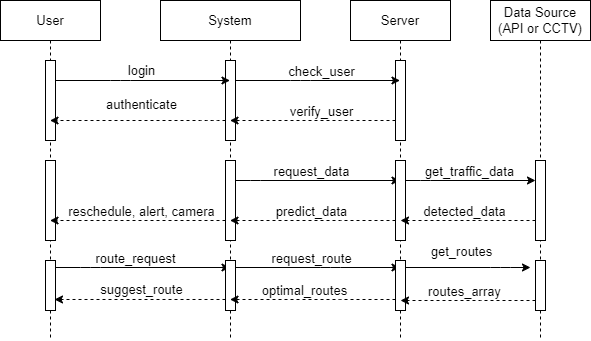

The diagram above was exported from draw.io. Its source (the exported page's mxGraphModel, read from the mxfile embedded in the PNG):
<mxGraphModel dx="631" dy="467" grid="1" gridSize="10" guides="1" tooltips="1" connect="1" arrows="1" fold="1" page="1" pageScale="1" pageWidth="850" pageHeight="1100" math="0" shadow="0">
  <root>
    <mxCell id="0" />
    <mxCell id="1" parent="0" />
    <mxCell id="2" value="User" style="shape=umlLifeline;perimeter=lifelinePerimeter;whiteSpace=wrap;html=1;container=1;collapsible=0;recursiveResize=0;outlineConnect=0;fontSize=13;" parent="1" vertex="1">
      <mxGeometry x="100" y="170" width="100" height="340" as="geometry" />
    </mxCell>
    <mxCell id="3" value="" style="html=1;points=[];perimeter=orthogonalPerimeter;fontSize=13;" parent="2" vertex="1">
      <mxGeometry x="45" y="60" width="10" height="80" as="geometry" />
    </mxCell>
    <mxCell id="4" value="" style="html=1;points=[];perimeter=orthogonalPerimeter;fontSize=13;" parent="2" vertex="1">
      <mxGeometry x="45" y="260" width="10" height="50" as="geometry" />
    </mxCell>
    <mxCell id="5" value="System" style="shape=umlLifeline;perimeter=lifelinePerimeter;whiteSpace=wrap;html=1;container=1;collapsible=0;recursiveResize=0;outlineConnect=0;fontSize=13;" parent="1" vertex="1">
      <mxGeometry x="260" y="170" width="140" height="340" as="geometry" />
    </mxCell>
    <mxCell id="6" value="" style="html=1;points=[];perimeter=orthogonalPerimeter;fontSize=13;" parent="5" vertex="1">
      <mxGeometry x="65" y="60" width="10" height="80" as="geometry" />
    </mxCell>
    <mxCell id="7" value="Server" style="shape=umlLifeline;perimeter=lifelinePerimeter;whiteSpace=wrap;html=1;container=1;collapsible=0;recursiveResize=0;outlineConnect=0;fontSize=13;" parent="1" vertex="1">
      <mxGeometry x="450" y="170" width="100" height="340" as="geometry" />
    </mxCell>
    <mxCell id="8" value="" style="html=1;points=[];perimeter=orthogonalPerimeter;fontSize=13;" parent="7" vertex="1">
      <mxGeometry x="45" y="60" width="10" height="80" as="geometry" />
    </mxCell>
    <mxCell id="9" style="edgeStyle=none;html=1;fontSize=13;" parent="1" source="3" target="5" edge="1">
      <mxGeometry relative="1" as="geometry">
        <Array as="points">
          <mxPoint x="220" y="250" />
        </Array>
      </mxGeometry>
    </mxCell>
    <mxCell id="10" value="login" style="edgeLabel;html=1;align=center;verticalAlign=bottom;resizable=0;points=[];labelPosition=center;verticalLabelPosition=top;fontSize=13;" parent="9" vertex="1" connectable="0">
      <mxGeometry x="0.2837" y="1" relative="1" as="geometry">
        <mxPoint x="-27" y="1" as="offset" />
      </mxGeometry>
    </mxCell>
    <mxCell id="11" style="edgeStyle=none;html=1;fontSize=13;dashed=1;" parent="1" edge="1">
      <mxGeometry relative="1" as="geometry">
        <mxPoint x="325" y="290" as="sourcePoint" />
        <mxPoint x="149.5" y="290" as="targetPoint" />
        <Array as="points">
          <mxPoint x="310" y="290" />
        </Array>
      </mxGeometry>
    </mxCell>
    <mxCell id="12" value="authenticate" style="edgeLabel;html=1;align=center;verticalAlign=top;resizable=0;points=[];fontSize=13;labelPosition=center;verticalLabelPosition=bottom;" parent="11" vertex="1" connectable="0">
      <mxGeometry x="-0.4188" y="3" relative="1" as="geometry">
        <mxPoint x="-34" y="-33" as="offset" />
      </mxGeometry>
    </mxCell>
    <mxCell id="13" style="edgeStyle=none;html=1;fontSize=13;" parent="1" source="6" target="7" edge="1">
      <mxGeometry relative="1" as="geometry">
        <Array as="points">
          <mxPoint x="400" y="250" />
        </Array>
      </mxGeometry>
    </mxCell>
    <mxCell id="14" value="check_user" style="edgeLabel;html=1;align=center;verticalAlign=middle;resizable=0;points=[];fontSize=13;" parent="13" vertex="1" connectable="0">
      <mxGeometry x="0.4347" y="-1" relative="1" as="geometry">
        <mxPoint x="-33" y="-11" as="offset" />
      </mxGeometry>
    </mxCell>
    <mxCell id="15" style="edgeStyle=none;html=1;fontSize=13;dashed=1;" parent="1" source="8" target="5" edge="1">
      <mxGeometry relative="1" as="geometry">
        <Array as="points">
          <mxPoint x="450" y="290" />
        </Array>
      </mxGeometry>
    </mxCell>
    <mxCell id="16" value="verify_user" style="edgeLabel;html=1;align=center;verticalAlign=middle;resizable=0;points=[];fontSize=13;" parent="15" vertex="1" connectable="0">
      <mxGeometry x="-0.3233" y="-1" relative="1" as="geometry">
        <mxPoint x="-19" y="-9" as="offset" />
      </mxGeometry>
    </mxCell>
    <mxCell id="19" value="" style="html=1;points=[];perimeter=orthogonalPerimeter;fontSize=13;" parent="1" vertex="1">
      <mxGeometry x="145" y="330" width="10" height="80" as="geometry" />
    </mxCell>
    <mxCell id="20" style="edgeStyle=none;html=1;fontSize=13;" parent="1" edge="1">
      <mxGeometry relative="1" as="geometry">
        <mxPoint x="335" y="350" as="sourcePoint" />
        <mxPoint x="499.5" y="350" as="targetPoint" />
        <Array as="points">
          <mxPoint x="350" y="350" />
        </Array>
      </mxGeometry>
    </mxCell>
    <mxCell id="21" value="request_data" style="edgeLabel;html=1;align=center;verticalAlign=middle;resizable=0;points=[];fontSize=13;" parent="20" vertex="1" connectable="0">
      <mxGeometry x="-0.2948" y="-2" relative="1" as="geometry">
        <mxPoint x="17" y="-12" as="offset" />
      </mxGeometry>
    </mxCell>
    <mxCell id="22" style="edgeStyle=none;html=1;fontSize=13;dashed=1;" parent="1" edge="1">
      <mxGeometry relative="1" as="geometry">
        <mxPoint x="325" y="390" as="sourcePoint" />
        <mxPoint x="149.5" y="390" as="targetPoint" />
        <Array as="points">
          <mxPoint x="220" y="390" />
        </Array>
      </mxGeometry>
    </mxCell>
    <mxCell id="23" value="reschedule, alert, camera" style="edgeLabel;html=1;align=center;verticalAlign=middle;resizable=0;points=[];fontSize=13;" parent="22" vertex="1" connectable="0">
      <mxGeometry x="-0.5328" y="-2" relative="1" as="geometry">
        <mxPoint x="-44" y="-8" as="offset" />
      </mxGeometry>
    </mxCell>
    <mxCell id="24" value="" style="html=1;points=[];perimeter=orthogonalPerimeter;fontSize=13;" parent="1" vertex="1">
      <mxGeometry x="325" y="330" width="10" height="80" as="geometry" />
    </mxCell>
    <mxCell id="25" style="edgeStyle=none;html=1;fontSize=13;dashed=1;" parent="1" edge="1">
      <mxGeometry relative="1" as="geometry">
        <mxPoint x="495" y="390" as="sourcePoint" />
        <mxPoint x="329.5" y="390" as="targetPoint" />
        <Array as="points">
          <mxPoint x="450" y="390" />
        </Array>
      </mxGeometry>
    </mxCell>
    <mxCell id="26" value="predict_data" style="edgeLabel;html=1;align=center;verticalAlign=middle;resizable=0;points=[];fontSize=13;" parent="25" vertex="1" connectable="0">
      <mxGeometry x="-0.1299" y="-1" relative="1" as="geometry">
        <mxPoint x="-13" y="-9" as="offset" />
      </mxGeometry>
    </mxCell>
    <mxCell id="27" value="" style="html=1;points=[];perimeter=orthogonalPerimeter;fontSize=13;" parent="1" vertex="1">
      <mxGeometry x="495" y="330" width="10" height="80" as="geometry" />
    </mxCell>
    <mxCell id="28" style="edgeStyle=none;html=1;fontSize=13;" parent="1" edge="1">
      <mxGeometry relative="1" as="geometry">
        <mxPoint x="155" y="437" as="sourcePoint" />
        <mxPoint x="329.5" y="437" as="targetPoint" />
        <Array as="points">
          <mxPoint x="190" y="437" />
        </Array>
      </mxGeometry>
    </mxCell>
    <mxCell id="29" value="route_request" style="edgeLabel;html=1;align=center;verticalAlign=middle;resizable=0;points=[];fontSize=13;" parent="28" vertex="1" connectable="0">
      <mxGeometry x="-0.0946" y="-3" relative="1" as="geometry">
        <mxPoint y="-13" as="offset" />
      </mxGeometry>
    </mxCell>
    <mxCell id="30" style="edgeStyle=none;html=1;fontSize=13;" parent="1" edge="1">
      <mxGeometry relative="1" as="geometry">
        <mxPoint x="335" y="437" as="sourcePoint" />
        <mxPoint x="499.5" y="437" as="targetPoint" />
        <Array as="points">
          <mxPoint x="430" y="437" />
        </Array>
      </mxGeometry>
    </mxCell>
    <mxCell id="31" value="request_route" style="edgeLabel;html=1;align=center;verticalAlign=middle;resizable=0;points=[];fontSize=13;" parent="30" vertex="1" connectable="0">
      <mxGeometry x="0.3374" y="-2" relative="1" as="geometry">
        <mxPoint x="-35" y="-12" as="offset" />
      </mxGeometry>
    </mxCell>
    <mxCell id="32" style="edgeStyle=none;html=1;entryX=0.9;entryY=0.533;entryDx=0;entryDy=0;entryPerimeter=0;fontSize=13;dashed=1;" parent="1" edge="1">
      <mxGeometry relative="1" as="geometry">
        <mxPoint x="325" y="468.99" as="sourcePoint" />
        <mxPoint x="154" y="468.99" as="targetPoint" />
      </mxGeometry>
    </mxCell>
    <mxCell id="33" value="suggest_route" style="edgeLabel;html=1;align=center;verticalAlign=middle;resizable=0;points=[];fontSize=13;" parent="32" vertex="1" connectable="0">
      <mxGeometry x="0.2632" y="-1" relative="1" as="geometry">
        <mxPoint x="23" y="-9" as="offset" />
      </mxGeometry>
    </mxCell>
    <mxCell id="34" value="" style="html=1;points=[];perimeter=orthogonalPerimeter;fontSize=13;" parent="1" vertex="1">
      <mxGeometry x="325" y="430" width="10" height="50" as="geometry" />
    </mxCell>
    <mxCell id="35" style="edgeStyle=none;html=1;fontSize=13;dashed=1;" parent="1" edge="1">
      <mxGeometry relative="1" as="geometry">
        <mxPoint x="495" y="469" as="sourcePoint" />
        <mxPoint x="329.5" y="469" as="targetPoint" />
        <Array as="points">
          <mxPoint x="430" y="469" />
        </Array>
      </mxGeometry>
    </mxCell>
    <mxCell id="36" value="optimal_routes" style="edgeLabel;html=1;align=center;verticalAlign=middle;resizable=0;points=[];fontSize=13;" parent="35" vertex="1" connectable="0">
      <mxGeometry x="0.1118" y="4" relative="1" as="geometry">
        <mxPoint y="-14" as="offset" />
      </mxGeometry>
    </mxCell>
    <mxCell id="37" value="" style="html=1;points=[];perimeter=orthogonalPerimeter;fontSize=13;" parent="1" vertex="1">
      <mxGeometry x="495" y="430" width="10" height="50" as="geometry" />
    </mxCell>
    <mxCell id="38" value="Data Source&lt;br&gt;(API or CCTV)" style="shape=umlLifeline;perimeter=lifelinePerimeter;whiteSpace=wrap;html=1;container=1;collapsible=0;recursiveResize=0;outlineConnect=0;fontSize=13;" vertex="1" parent="1">
      <mxGeometry x="590" y="170" width="100" height="340" as="geometry" />
    </mxCell>
    <mxCell id="40" value="" style="html=1;points=[];perimeter=orthogonalPerimeter;fontSize=13;" vertex="1" parent="1">
      <mxGeometry x="635" y="330" width="10" height="80" as="geometry" />
    </mxCell>
    <mxCell id="41" value="" style="html=1;points=[];perimeter=orthogonalPerimeter;fontSize=13;" vertex="1" parent="1">
      <mxGeometry x="635" y="430" width="10" height="50" as="geometry" />
    </mxCell>
    <mxCell id="42" style="edgeStyle=none;html=1;fontSize=13;" edge="1" parent="1" target="40">
      <mxGeometry relative="1" as="geometry">
        <mxPoint x="505" y="350" as="sourcePoint" />
        <mxPoint x="630" y="350" as="targetPoint" />
        <Array as="points">
          <mxPoint x="520" y="350" />
        </Array>
      </mxGeometry>
    </mxCell>
    <mxCell id="43" value="get_traffic_data" style="edgeLabel;html=1;align=center;verticalAlign=middle;resizable=0;points=[];fontSize=13;" vertex="1" connectable="0" parent="42">
      <mxGeometry x="-0.2948" y="-2" relative="1" as="geometry">
        <mxPoint x="17" y="-12" as="offset" />
      </mxGeometry>
    </mxCell>
    <mxCell id="44" style="edgeStyle=none;html=1;fontSize=13;dashed=1;" edge="1" parent="1">
      <mxGeometry relative="1" as="geometry">
        <mxPoint x="635" y="390" as="sourcePoint" />
        <mxPoint x="500" y="390" as="targetPoint" />
        <Array as="points">
          <mxPoint x="590" y="390" />
        </Array>
      </mxGeometry>
    </mxCell>
    <mxCell id="45" value="detected_data" style="edgeLabel;html=1;align=center;verticalAlign=middle;resizable=0;points=[];fontSize=13;" vertex="1" connectable="0" parent="44">
      <mxGeometry x="-0.1299" y="-1" relative="1" as="geometry">
        <mxPoint x="-13" y="-9" as="offset" />
      </mxGeometry>
    </mxCell>
    <mxCell id="46" style="edgeStyle=none;html=1;fontSize=13;" edge="1" parent="1">
      <mxGeometry relative="1" as="geometry">
        <mxPoint x="505" y="437" as="sourcePoint" />
        <mxPoint x="630" y="437" as="targetPoint" />
        <Array as="points">
          <mxPoint x="600" y="437" />
        </Array>
      </mxGeometry>
    </mxCell>
    <mxCell id="47" value="get_routes" style="edgeLabel;html=1;align=center;verticalAlign=middle;resizable=0;points=[];fontSize=13;" vertex="1" connectable="0" parent="46">
      <mxGeometry x="0.3374" y="-2" relative="1" as="geometry">
        <mxPoint x="-29" y="-19" as="offset" />
      </mxGeometry>
    </mxCell>
    <mxCell id="49" style="edgeStyle=none;html=1;fontSize=13;dashed=1;" edge="1" parent="1">
      <mxGeometry relative="1" as="geometry">
        <mxPoint x="635" y="470" as="sourcePoint" />
        <mxPoint x="500" y="470" as="targetPoint" />
        <Array as="points">
          <mxPoint x="590" y="470" />
        </Array>
      </mxGeometry>
    </mxCell>
    <mxCell id="50" value="routes_array" style="edgeLabel;html=1;align=center;verticalAlign=middle;resizable=0;points=[];fontSize=13;" vertex="1" connectable="0" parent="49">
      <mxGeometry x="-0.1299" y="-1" relative="1" as="geometry">
        <mxPoint x="-13" y="-9" as="offset" />
      </mxGeometry>
    </mxCell>
  </root>
</mxGraphModel>